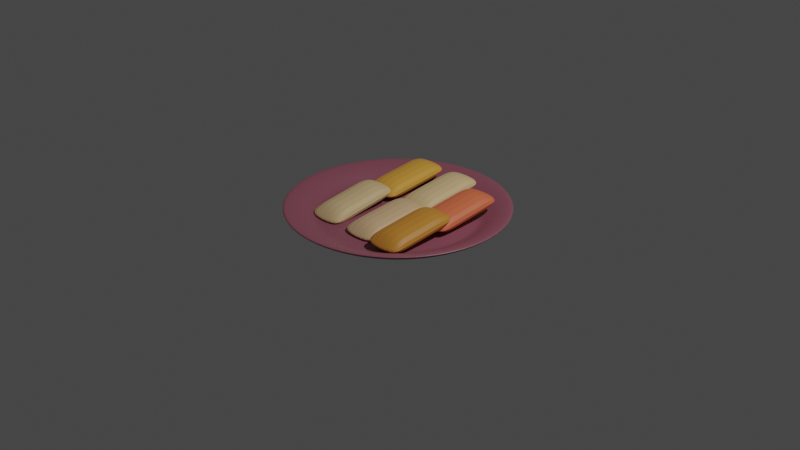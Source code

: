 # Source: baglend_.blend  (saved by Blender 2.92.15; exported with 4.5.12 LTS)
import bpy
from mathutils import Matrix  # noqa: F401  (used for matrix-valued properties, if any)

bpy.ops.wm.read_factory_settings(use_empty=True)
scene = bpy.context.scene
scene.name = 'Scene'

# ---- collections
col_collection = bpy.data.collections.new('Collection'); scene.collection.children.link(col_collection)

# ---- materials (node trees are filled in below, after node groups)
mat_material_002 = bpy.data.materials.new('Material.002')
mat_material_002.use_transparent_shadow = False
mat_material_009 = bpy.data.materials.new('Material.009')
mat_material_009.use_transparent_shadow = False
mat_material_004 = bpy.data.materials.new('Material.004')
mat_material_004.use_transparent_shadow = False
mat_material_008 = bpy.data.materials.new('Material.008')
mat_material_008.use_transparent_shadow = False
mat_material_005 = bpy.data.materials.new('Material.005')
mat_material_005.use_transparent_shadow = False
mat_material_006 = bpy.data.materials.new('Material.006')
mat_material_006.use_transparent_shadow = False
mat_material_007 = bpy.data.materials.new('Material.007')
mat_material_007.use_transparent_shadow = False

# ---- material node trees
mat_material_002.use_nodes = True; mat_material_002.node_tree.nodes.clear()
_N = mat_material_002.node_tree.nodes; _L = mat_material_002.node_tree.links
n0 = _N.new('ShaderNodeOutputMaterial'); n0.name = 'Material Output'; n0.location = (300, 300)
n1 = _N.new('ShaderNodeBsdfPrincipled'); n1.name = 'Principled BSDF'; n1.location = (10, 300)
n1.distribution = 'GGX'
n1.subsurface_method = 'BURLEY'
n1.inputs[0].default_value = (0.2847, 0.08581, 0.1229, 1.0)
n1.inputs[3].default_value = 1.45
n1.inputs[27].default_value = (0.0, 0.0, 0.0, 1.0)
n1.inputs[28].default_value = 1.0
_L.new(n1.outputs[0], n0.inputs[0])
n0.is_active_output = True
mat_material_009.use_nodes = True; mat_material_009.node_tree.nodes.clear()
_N = mat_material_009.node_tree.nodes; _L = mat_material_009.node_tree.links
n0 = _N.new('ShaderNodeBsdfPrincipled'); n0.name = 'Principled BSDF'; n0.location = (10, 300)
n0.distribution = 'GGX'
n0.subsurface_method = 'BURLEY'
n0.inputs[0].default_value = (0.8, 0.167, 0.07016, 1.0)
n0.inputs[3].default_value = 1.45
n0.inputs[27].default_value = (0.0, 0.0, 0.0, 1.0)
n0.inputs[28].default_value = 1.0
n1 = _N.new('ShaderNodeOutputMaterial'); n1.name = 'Material Output'; n1.location = (300, 300)
_L.new(n0.outputs[0], n1.inputs[0])
n1.is_active_output = True
mat_material_004.use_nodes = True; mat_material_004.node_tree.nodes.clear()
_N = mat_material_004.node_tree.nodes; _L = mat_material_004.node_tree.links
n0 = _N.new('ShaderNodeBsdfPrincipled'); n0.name = 'Principled BSDF'; n0.location = (10, 300)
n0.distribution = 'GGX'
n0.subsurface_method = 'BURLEY'
n0.inputs[0].default_value = (0.7605, 0.5395, 0.2705, 1.0)
n0.inputs[3].default_value = 1.45
n0.inputs[27].default_value = (0.0, 0.0, 0.0, 1.0)
n0.inputs[28].default_value = 1.0
n1 = _N.new('ShaderNodeOutputMaterial'); n1.name = 'Material Output'; n1.location = (300, 300)
_L.new(n0.outputs[0], n1.inputs[0])
n1.is_active_output = True
mat_material_008.use_nodes = True; mat_material_008.node_tree.nodes.clear()
_N = mat_material_008.node_tree.nodes; _L = mat_material_008.node_tree.links
n0 = _N.new('ShaderNodeBsdfPrincipled'); n0.name = 'Principled BSDF'; n0.location = (10, 300)
n0.distribution = 'GGX'
n0.subsurface_method = 'BURLEY'
n0.inputs[0].default_value = (0.8, 0.3857, 0.05439, 1.0)
n0.inputs[3].default_value = 1.45
n0.inputs[27].default_value = (0.0, 0.0, 0.0, 1.0)
n0.inputs[28].default_value = 1.0
n1 = _N.new('ShaderNodeOutputMaterial'); n1.name = 'Material Output'; n1.location = (300, 300)
_L.new(n0.outputs[0], n1.inputs[0])
n1.is_active_output = True
mat_material_005.use_nodes = True; mat_material_005.node_tree.nodes.clear()
_N = mat_material_005.node_tree.nodes; _L = mat_material_005.node_tree.links
n0 = _N.new('ShaderNodeBsdfPrincipled'); n0.name = 'Principled BSDF'; n0.location = (10, 300)
n0.distribution = 'GGX'
n0.subsurface_method = 'BURLEY'
n0.inputs[0].default_value = (0.7605, 0.5395, 0.2705, 1.0)
n0.inputs[3].default_value = 1.45
n0.inputs[27].default_value = (0.0, 0.0, 0.0, 1.0)
n0.inputs[28].default_value = 1.0
n1 = _N.new('ShaderNodeOutputMaterial'); n1.name = 'Material Output'; n1.location = (300, 300)
_L.new(n0.outputs[0], n1.inputs[0])
n1.is_active_output = True
mat_material_006.use_nodes = True; mat_material_006.node_tree.nodes.clear()
_N = mat_material_006.node_tree.nodes; _L = mat_material_006.node_tree.links
n0 = _N.new('ShaderNodeBsdfPrincipled'); n0.name = 'Principled BSDF'; n0.location = (10, 300)
n0.distribution = 'GGX'
n0.subsurface_method = 'BURLEY'
n0.inputs[0].default_value = (0.7157, 0.4678, 0.2542, 1.0)
n0.inputs[3].default_value = 1.45
n0.inputs[27].default_value = (0.0, 0.0, 0.0, 1.0)
n0.inputs[28].default_value = 1.0
n1 = _N.new('ShaderNodeOutputMaterial'); n1.name = 'Material Output'; n1.location = (300, 300)
_L.new(n0.outputs[0], n1.inputs[0])
n1.is_active_output = True
mat_material_007.use_nodes = True; mat_material_007.node_tree.nodes.clear()
_N = mat_material_007.node_tree.nodes; _L = mat_material_007.node_tree.links
n0 = _N.new('ShaderNodeBsdfPrincipled'); n0.name = 'Principled BSDF'; n0.location = (10, 300)
n0.distribution = 'GGX'
n0.subsurface_method = 'BURLEY'
n0.inputs[0].default_value = (0.6038, 0.2462, 0.0331, 1.0)
n0.inputs[3].default_value = 1.45
n0.inputs[27].default_value = (0.0, 0.0, 0.0, 1.0)
n0.inputs[28].default_value = 1.0
n1 = _N.new('ShaderNodeOutputMaterial'); n1.name = 'Material Output'; n1.location = (300, 300)
_L.new(n0.outputs[0], n1.inputs[0])
n1.is_active_output = True

# ---- world
world_world = bpy.data.worlds.new('World'); scene.world = world_world
world_world.use_nodes = True; world_world.node_tree.nodes.clear()
_N = world_world.node_tree.nodes; _L = world_world.node_tree.links
n0 = _N.new('ShaderNodeOutputWorld'); n0.name = 'World Output'; n0.location = (300, 300)
n1 = _N.new('ShaderNodeBackground'); n1.name = 'Background'; n1.location = (10, 300)
n1.inputs[0].default_value = (0.05088, 0.05088, 0.05088, 1.0)
_L.new(n1.outputs[0], n0.inputs[0])
n0.is_active_output = True
world_world.color = (0.05088, 0.05088, 0.05088)
world_world.use_sun_shadow = False
world_world.sun_shadow_jitter_overblur = 0.0

# ---- cameras
cam_camera = bpy.data.cameras.new('Camera')
cam_camera.clip_end = 100.0
cam_camera.ortho_scale = 7.314

# ---- lights
light_light = bpy.data.lights.new('Light', 'POINT')
light_light.transmission_factor = 0.0
light_light.energy = 1000.0
light_light.shadow_soft_size = 0.1
light_light.shadow_maximum_resolution = 0.006
light_light.use_absolute_resolution = True

# ---- meshes
me_cylinder = bpy.data.meshes.new('Cylinder')
me_cylinder.from_pydata([(-1.327e-08, 0.8459, -1.0), (0.0, 1.0, 1.0), (0.2893, 0.7949, -1.0), (0.342, 0.9397, 1.0), (0.5437, 0.648, -1.0), (0.6428, 0.766, 1.0), (0.7326, 0.4229, -1.0), (0.866, 0.5, 1.0), (0.833, 0.1469, -1.0), (0.9848, 0.1736, 1.0), (0.833, -0.1469, -1.0), (0.9848, -0.1736, 1.0), (0.7326, -0.4229, -1.0), (0.866, -0.5, 1.0), (0.5437, -0.648, -1.0), (0.6428, -0.766, 1.0), (0.2893, -0.7949, -1.0), (0.342, -0.9397, 1.0), (1.145e-07, -0.8459, -1.0), (1.51e-07, -1.0, 1.0), (-0.2893, -0.7949, -1.0), (-0.342, -0.9397, 1.0), (-0.5437, -0.648, -1.0), (-0.6428, -0.766, 1.0), (-0.7326, -0.4229, -1.0), (-0.866, -0.5, 1.0), (-0.833, -0.1469, -1.0), (-0.9848, -0.1736, 1.0), (-0.833, 0.1469, -1.0), (-0.9848, 0.1736, 1.0), (-0.7326, 0.4229, -1.0), (-0.866, 0.5, 1.0), (-0.5437, 0.648, -1.0), (-0.6428, 0.766, 1.0), (-0.2893, 0.7949, -1.0), (-0.342, 0.9397, 1.0), (0.342, 0.9397, 2.774), (-1.397e-10, 1.0, 2.774), (0.6428, 0.766, 2.774), (0.866, 0.5, 2.774), (0.9848, 0.1736, 2.774), (0.9848, -0.1736, 2.774), (0.866, -0.5, 2.774), (0.6428, -0.766, 2.774), (0.342, -0.9397, 2.774), (1.509e-07, -1.0, 2.774), (-0.342, -0.9397, 2.774), (-0.6428, -0.766, 2.774), (-0.866, -0.5, 2.774), (-0.9848, -0.1736, 2.774), (-0.9848, 0.1736, 2.774), (-0.866, 0.5, 2.774), (-0.6428, 0.766, 2.774), (-0.342, 0.9397, 2.774), (0.2936, 0.8067, 0.6439), (-1.23e-08, 0.8585, 0.6439), (0.5518, 0.6577, 0.6439), (0.7435, 0.4293, 0.6439), (0.8455, 0.1491, 0.6439), (0.8455, -0.1491, 0.6439), (0.7435, -0.4293, 0.6439), (0.5518, -0.6577, 0.6439), (0.2936, -0.8067, 0.6439), (1.173e-07, -0.8585, 0.6439), (-0.2936, -0.8067, 0.6439), (-0.5518, -0.6577, 0.6439), (-0.7435, -0.4293, 0.6439), (-0.8455, -0.1491, 0.6439), (-0.8455, 0.1491, 0.6439), (-0.7435, 0.4293, 0.6439), (-0.5518, 0.6577, 0.6439), (-0.2936, 0.8067, 0.6439), (0.4052, 1.113, 3.362), (1.613e-08, 1.185, 3.362), (0.7615, 0.9076, 3.362), (1.026, 0.5924, 3.362), (1.167, 0.2057, 3.362), (1.167, -0.2057, 3.362), (1.026, -0.5924, 3.362), (0.7615, -0.9076, 3.362), (0.4052, -1.113, 3.362), (1.95e-07, -1.185, 3.362), (-0.4052, -1.113, 3.362), (-0.7615, -0.9076, 3.362), (-1.026, -0.5924, 3.362), (-1.167, -0.2057, 3.362), (-1.167, 0.2057, 3.362), (-1.026, 0.5924, 3.362), (-0.7616, 0.9076, 3.362), (-0.4052, 1.113, 3.362), (0.4052, 1.113, 4.296), (1.597e-08, 1.185, 4.296), (0.7615, 0.9076, 4.296), (1.026, 0.5924, 4.296), (1.167, 0.2057, 4.296), (1.167, -0.2057, 4.296), (1.026, -0.5924, 4.296), (0.7615, -0.9076, 4.296), (0.4052, -1.113, 4.296), (1.949e-07, -1.185, 4.296), (-0.4052, -1.113, 4.296), (-0.7615, -0.9076, 4.296), (-1.026, -0.5924, 4.296), (-1.167, -0.2057, 4.296), (-1.167, 0.2057, 4.296), (-1.026, 0.5924, 4.296), (-0.7616, 0.9076, 4.296), (-0.4052, 1.113, 4.296), (-2.005e-08, 0.7073, -1.0), (0.2419, 0.6646, -1.0), (0.4546, 0.5418, -1.0), (0.6125, 0.3536, -1.0), (0.6965, 0.1228, -1.0), (0.6965, -0.1228, -1.0), (0.6125, -0.3536, -1.0), (0.4546, -0.5418, -1.0), (0.2419, -0.6646, -1.0), (8.675e-08, -0.7073, -1.0), (-0.2419, -0.6646, -1.0), (-0.4546, -0.5418, -1.0), (-0.6125, -0.3536, -1.0), (-0.6965, -0.1228, -1.0), (-0.6965, 0.1228, -1.0), (-0.6125, 0.3536, -1.0), (-0.4546, 0.5418, -1.0), (-0.2419, 0.6646, -1.0), (0.2649, 0.7278, 0.6439), (-1.855e-08, 0.7745, 0.6439), (0.4979, 0.5933, 0.6439), (0.6708, 0.3873, 0.6439), (0.7628, 0.1345, 0.6439), (0.7628, -0.1345, 0.6439), (0.6708, -0.3873, 0.6439), (0.4979, -0.5933, 0.6439), (0.2649, -0.7278, 0.6439), (9.841e-08, -0.7745, 0.6439), (-0.2649, -0.7278, 0.6439), (-0.4979, -0.5933, 0.6439), (-0.6708, -0.3873, 0.6439), (-0.7628, -0.1345, 0.6439), (-0.7628, 0.1345, 0.6439), (-0.6708, 0.3873, 0.6439), (-0.4979, 0.5933, 0.6439), (-0.2649, 0.7278, 0.6439)], [], [(0, 1, 3, 2), (2, 3, 5, 4), (4, 5, 7, 6), (6, 7, 9, 8), (8, 9, 11, 10), (10, 11, 13, 12), (12, 13, 15, 14), (14, 15, 17, 16), (16, 17, 19, 18), (18, 19, 21, 20), (20, 21, 23, 22), (22, 23, 25, 24), (24, 25, 27, 26), (26, 27, 29, 28), (28, 29, 31, 30), (30, 31, 33, 32), (11, 9, 76, 77), (32, 33, 35, 34), (34, 35, 1, 0), (4, 6, 111, 110), (42, 41, 59, 60), (37, 36, 90, 91), (49, 50, 104, 103), (1, 35, 89, 73), (19, 17, 80, 81), (48, 49, 103, 102), (47, 48, 102, 101), (27, 25, 84, 85), (9, 7, 75, 76), (46, 47, 101, 100), (35, 33, 88, 89), (17, 15, 79, 80), (45, 46, 100, 99), (44, 45, 99, 98), (25, 23, 83, 84), (7, 5, 74, 75), (43, 44, 98, 97), (33, 31, 87, 88), (61, 60, 132, 133), (50, 49, 67, 68), (43, 42, 60, 61), (51, 50, 68, 69), (44, 43, 61, 62), (36, 37, 55, 54), (52, 51, 69, 70), (45, 44, 62, 63), (38, 36, 54, 56), (53, 52, 70, 71), (46, 45, 63, 64), (39, 38, 56, 57), (37, 53, 71, 55), (47, 46, 64, 65), (40, 39, 57, 58), (48, 47, 65, 66), (41, 40, 58, 59), (49, 48, 66, 67), (87, 86, 104, 105), (75, 74, 92, 93), (80, 79, 97, 98), (72, 73, 91, 90), (85, 84, 102, 103), (73, 89, 107, 91), (78, 77, 95, 96), (83, 82, 100, 101), (88, 87, 105, 106), (76, 75, 93, 94), (81, 80, 98, 99), (86, 85, 103, 104), (74, 72, 90, 92), (79, 78, 96, 97), (84, 83, 101, 102), (89, 88, 106, 107), (77, 76, 94, 95), (82, 81, 99, 100), (29, 27, 85, 86), (50, 51, 105, 104), (3, 1, 73, 72), (36, 38, 92, 90), (51, 52, 106, 105), (21, 19, 81, 82), (38, 39, 93, 92), (52, 53, 107, 106), (39, 40, 94, 93), (13, 11, 77, 78), (31, 29, 86, 87), (53, 37, 91, 107), (40, 41, 95, 94), (5, 3, 72, 74), (23, 21, 82, 83), (41, 42, 96, 95), (42, 43, 97, 96), (15, 13, 78, 79), (108, 109, 110, 111, 112, 113, 114, 115, 116, 117, 118, 119, 120, 121, 122, 123, 124, 125), (14, 16, 116, 115), (0, 2, 109, 108), (24, 26, 121, 120), (34, 0, 108, 125), (10, 12, 114, 113), (20, 22, 119, 118), (30, 32, 124, 123), (6, 8, 112, 111), (16, 18, 117, 116), (26, 28, 122, 121), (2, 4, 110, 109), (12, 14, 115, 114), (22, 24, 120, 119), (32, 34, 125, 124), (8, 10, 113, 112), (18, 20, 118, 117), (28, 30, 123, 122), (126, 127, 143, 142, 141, 140, 139, 138, 137, 136, 135, 134, 133, 132, 131, 130, 129, 128), (69, 68, 140, 141), (62, 61, 133, 134), (54, 55, 127, 126), (70, 69, 141, 142), (63, 62, 134, 135), (56, 54, 126, 128), (71, 70, 142, 143), (64, 63, 135, 136), (57, 56, 128, 129), (55, 71, 143, 127), (65, 64, 136, 137), (58, 57, 129, 130), (66, 65, 137, 138), (59, 58, 130, 131), (67, 66, 138, 139), (60, 59, 131, 132), (68, 67, 139, 140)])
_uv = me_cylinder.uv_layers.new(name='UVMap')
_uv.uv.foreach_set('vector', [1.0, 0.5, 1.0, 1.0, 0.9444, 1.0, 0.9444, 0.5, 0.9444, 0.5, 0.9444, 1.0, 0.8889, 1.0, 0.8889, 0.5, 0.8889, 0.5, 0.8889, 1.0, 0.8333, 1.0, 0.8333, 0.5, 0.8333, 0.5, 0.8333, 1.0, 0.7778, 1.0, 0.7778, 0.5, 0.7778, 0.5, 0.7778, 1.0, 0.7222, 1.0, 0.7222, 0.5, 0.7222, 0.5, 0.7222, 1.0, 0.6667, 1.0, 0.6667, 0.5, 0.6667, 0.5, 0.6667, 1.0, 0.6111, 1.0, 0.6111, 0.5, 0.6111, 0.5, 0.6111, 1.0, 0.5556, 1.0, 0.5556, 0.5, 0.5556, 0.5, 0.5556, 1.0, 0.5, 1.0, 0.5, 0.5, 0.5, 0.5, 0.5, 1.0, 0.4444, 1.0, 0.4444, 0.5, 0.4444, 0.5, 0.4444, 1.0, 0.3889, 1.0, 0.3889, 0.5, 0.3889, 0.5, 0.3889, 1.0, 0.3333, 1.0, 0.3333, 0.5, 0.3333, 0.5, 0.3333, 1.0, 0.2778, 1.0, 0.2778, 0.5, 0.2778, 0.5, 0.2778, 1.0, 0.2222, 1.0, 0.2222, 0.5, 0.2222, 0.5, 0.2222, 1.0, 0.1667, 1.0, 0.1667, 0.5, 0.1667, 0.5, 0.1667, 1.0, 0.1111, 1.0, 0.1111, 0.5, 0.7222, 1.0, 0.7778, 1.0, 0.7778, 1.0, 0.7222, 1.0, 0.1111, 0.5, 0.1111, 1.0, 0.05556, 1.0, 0.05556, 0.5, 0.05556, 0.5, 0.05556, 1.0, -1.863e-07, 1.0, -1.863e-07, 0.5, 0.8889, 0.5, 0.8333, 0.5, 0.8333, 0.5, 0.8889, 0.5, 0.6667, 1.0, 0.7222, 1.0, 0.7222, 1.0, 0.6667, 1.0, 1.0, 1.0, 0.9444, 1.0, 0.9444, 1.0, 1.0, 1.0, 0.2778, 1.0, 0.2222, 1.0, 0.2222, 1.0, 0.2778, 1.0, -1.863e-07, 1.0, 0.05556, 1.0, 0.05556, 1.0, -1.863e-07, 1.0, 0.5, 1.0, 0.5556, 1.0, 0.5556, 1.0, 0.5, 1.0, 0.3333, 1.0, 0.2778, 1.0, 0.2778, 1.0, 0.3333, 1.0, 0.3889, 1.0, 0.3333, 1.0, 0.3333, 1.0, 0.3889, 1.0, 0.2778, 1.0, 0.3333, 1.0, 0.3333, 1.0, 0.2778, 1.0, 0.7778, 1.0, 0.8333, 1.0, 0.8333, 1.0, 0.7778, 1.0, 0.4444, 1.0, 0.3889, 1.0, 0.3889, 1.0, 0.4444, 1.0, 0.05556, 1.0, 0.1111, 1.0, 0.1111, 1.0, 0.05556, 1.0, 0.5556, 1.0, 0.6111, 1.0, 0.6111, 1.0, 0.5556, 1.0, 0.5, 1.0, 0.4444, 1.0, 0.4444, 1.0, 0.5, 1.0, 0.5556, 1.0, 0.5, 1.0, 0.5, 1.0, 0.5556, 1.0, 0.3333, 1.0, 0.3889, 1.0, 0.3889, 1.0, 0.3333, 1.0, 0.8333, 1.0, 0.8889, 1.0, 0.8889, 1.0, 0.8333, 1.0, 0.6111, 1.0, 0.5556, 1.0, 0.5556, 1.0, 0.6111, 1.0, 0.1111, 1.0, 0.1667, 1.0, 0.1667, 1.0, 0.1111, 1.0, 0.6111, 1.0, 0.6667, 1.0, 0.6667, 1.0, 0.6111, 1.0, 0.2222, 1.0, 0.2778, 1.0, 0.2778, 1.0, 0.2222, 1.0, 0.6111, 1.0, 0.6667, 1.0, 0.6667, 1.0, 0.6111, 1.0, 0.1667, 1.0, 0.2222, 1.0, 0.2222, 1.0, 0.1667, 1.0, 0.5556, 1.0, 0.6111, 1.0, 0.6111, 1.0, 0.5556, 1.0, 0.9444, 1.0, 1.0, 1.0, 1.0, 1.0, 0.9444, 1.0, 0.1111, 1.0, 0.1667, 1.0, 0.1667, 1.0, 0.1111, 1.0, 0.5, 1.0, 0.5556, 1.0, 0.5556, 1.0, 0.5, 1.0, 0.8889, 1.0, 0.9444, 1.0, 0.9444, 1.0, 0.8889, 1.0, 0.05556, 1.0, 0.1111, 1.0, 0.1111, 1.0, 0.05556, 1.0, 0.4444, 1.0, 0.5, 1.0, 0.5, 1.0, 0.4444, 1.0, 0.8333, 1.0, 0.8889, 1.0, 0.8889, 1.0, 0.8333, 1.0, -1.863e-07, 1.0, 0.05556, 1.0, 0.05556, 1.0, -1.863e-07, 1.0, 0.3889, 1.0, 0.4444, 1.0, 0.4444, 1.0, 0.3889, 1.0, 0.7778, 1.0, 0.8333, 1.0, 0.8333, 1.0, 0.7778, 1.0, 0.3333, 1.0, 0.3889, 1.0, 0.3889, 1.0, 0.3333, 1.0, 0.7222, 1.0, 0.7778, 1.0, 0.7778, 1.0, 0.7222, 1.0, 0.2778, 1.0, 0.3333, 1.0, 0.3333, 1.0, 0.2778, 1.0, 0.1667, 1.0, 0.2222, 1.0, 0.2222, 1.0, 0.1667, 1.0, 0.8333, 1.0, 0.8889, 1.0, 0.8889, 1.0, 0.8333, 1.0, 0.5556, 1.0, 0.6111, 1.0, 0.6111, 1.0, 0.5556, 1.0, 0.9444, 1.0, 1.0, 1.0, 1.0, 1.0, 0.9444, 1.0, 0.2778, 1.0, 0.3333, 1.0, 0.3333, 1.0, 0.2778, 1.0, -1.863e-07, 1.0, 0.05556, 1.0, 0.05556, 1.0, -1.863e-07, 1.0, 0.6667, 1.0, 0.7222, 1.0, 0.7222, 1.0, 0.6667, 1.0, 0.3889, 1.0, 0.4444, 1.0, 0.4444, 1.0, 0.3889, 1.0, 0.1111, 1.0, 0.1667, 1.0, 0.1667, 1.0, 0.1111, 1.0, 0.7778, 1.0, 0.8333, 1.0, 0.8333, 1.0, 0.7778, 1.0, 0.5, 1.0, 0.5556, 1.0, 0.5556, 1.0, 0.5, 1.0, 0.2222, 1.0, 0.2778, 1.0, 0.2778, 1.0, 0.2222, 1.0, 0.8889, 1.0, 0.9444, 1.0, 0.9444, 1.0, 0.8889, 1.0, 0.6111, 1.0, 0.6667, 1.0, 0.6667, 1.0, 0.6111, 1.0, 0.3333, 1.0, 0.3889, 1.0, 0.3889, 1.0, 0.3333, 1.0, 0.05556, 1.0, 0.1111, 1.0, 0.1111, 1.0, 0.05556, 1.0, 0.7222, 1.0, 0.7778, 1.0, 0.7778, 1.0, 0.7222, 1.0, 0.4444, 1.0, 0.5, 1.0, 0.5, 1.0, 0.4444, 1.0, 0.2222, 1.0, 0.2778, 1.0, 0.2778, 1.0, 0.2222, 1.0, 0.2222, 1.0, 0.1667, 1.0, 0.1667, 1.0, 0.2222, 1.0, 0.9444, 1.0, 1.0, 1.0, 1.0, 1.0, 0.9444, 1.0, 0.9444, 1.0, 0.8889, 1.0, 0.8889, 1.0, 0.9444, 1.0, 0.1667, 1.0, 0.1111, 1.0, 0.1111, 1.0, 0.1667, 1.0, 0.4444, 1.0, 0.5, 1.0, 0.5, 1.0, 0.4444, 1.0, 0.8889, 1.0, 0.8333, 1.0, 0.8333, 1.0, 0.8889, 1.0, 0.1111, 1.0, 0.05556, 1.0, 0.05556, 1.0, 0.1111, 1.0, 0.8333, 1.0, 0.7778, 1.0, 0.7778, 1.0, 0.8333, 1.0, 0.6667, 1.0, 0.7222, 1.0, 0.7222, 1.0, 0.6667, 1.0, 0.1667, 1.0, 0.2222, 1.0, 0.2222, 1.0, 0.1667, 1.0, 0.05556, 1.0, -1.863e-07, 1.0, -1.863e-07, 1.0, 0.05556, 1.0, 0.7778, 1.0, 0.7222, 1.0, 0.7222, 1.0, 0.7778, 1.0, 0.8889, 1.0, 0.9444, 1.0, 0.9444, 1.0, 0.8889, 1.0, 0.3889, 1.0, 0.4444, 1.0, 0.4444, 1.0, 0.3889, 1.0, 0.7222, 1.0, 0.6667, 1.0, 0.6667, 1.0, 0.7222, 1.0, 0.6667, 1.0, 0.6111, 1.0, 0.6111, 1.0, 0.6667, 1.0, 0.6111, 1.0, 0.6667, 1.0, 0.6667, 1.0, 0.6111, 1.0, 0.75, 0.49, 0.8321, 0.4755, 0.9043, 0.4339, 0.9578, 0.37, 0.9864, 0.2917, 0.9864, 0.2083, 0.9578, 0.13, 0.9043, 0.06615, 0.8321, 0.02447, 0.75, 0.01, 0.6679, 0.02447, 0.5957, 0.06615, 0.5422, 0.13, 0.5136, 0.2083, 0.5136, 0.2917, 0.5422, 0.37, 0.5957, 0.4339, 0.6679, 0.4755, 0.6111, 0.5, 0.5556, 0.5, 0.5556, 0.5, 0.6111, 0.5, 1.0, 0.5, 0.9444, 0.5, 0.9444, 0.5, 1.0, 0.5, 0.3333, 0.5, 0.2778, 0.5, 0.2778, 0.5, 0.3333, 0.5, 0.05556, 0.5, -1.863e-07, 0.5, -1.863e-07, 0.5, 0.05556, 0.5, 0.7222, 0.5, 0.6667, 0.5, 0.6667, 0.5, 0.7222, 0.5, 0.4444, 0.5, 0.3889, 0.5, 0.3889, 0.5, 0.4444, 0.5, 0.1667, 0.5, 0.1111, 0.5, 0.1111, 0.5, 0.1667, 0.5, 0.8333, 0.5, 0.7778, 0.5, 0.7778, 0.5, 0.8333, 0.5, 0.5556, 0.5, 0.5, 0.5, 0.5, 0.5, 0.5556, 0.5, 0.2778, 0.5, 0.2222, 0.5, 0.2222, 0.5, 0.2778, 0.5, 0.9444, 0.5, 0.8889, 0.5, 0.8889, 0.5, 0.9444, 0.5, 0.6667, 0.5, 0.6111, 0.5, 0.6111, 0.5, 0.6667, 0.5, 0.3889, 0.5, 0.3333, 0.5, 0.3333, 0.5, 0.3889, 0.5, 0.1111, 0.5, 0.05556, 0.5, 0.05556, 0.5, 0.1111, 0.5, 0.7778, 0.5, 0.7222, 0.5, 0.7222, 0.5, 0.7778, 0.5, 0.5, 0.5, 0.4444, 0.5, 0.4444, 0.5, 0.5, 0.5, 0.2222, 0.5, 0.1667, 0.5, 0.1667, 0.5, 0.2222, 0.5, 0.3321, 0.4755, 0.25, 0.49, 0.1679, 0.4755, 0.09573, 0.4339, 0.04215, 0.37, 0.01365, 0.2917, 0.01365, 0.2083, 0.04215, 0.13, 0.09573, 0.06615, 0.1679, 0.02447, 0.25, 0.01, 0.3321, 0.02447, 0.4043, 0.06615, 0.4578, 0.13, 0.4864, 0.2083, 0.4864, 0.2917, 0.4578, 0.37, 0.4043, 0.4339, 0.1667, 1.0, 0.2222, 1.0, 0.2222, 1.0, 0.1667, 1.0, 0.5556, 1.0, 0.6111, 1.0, 0.6111, 1.0, 0.5556, 1.0, 0.9444, 1.0, 1.0, 1.0, 1.0, 1.0, 0.9444, 1.0, 0.1111, 1.0, 0.1667, 1.0, 0.1667, 1.0, 0.1111, 1.0, 0.5, 1.0, 0.5556, 1.0, 0.5556, 1.0, 0.5, 1.0, 0.8889, 1.0, 0.9444, 1.0, 0.9444, 1.0, 0.8889, 1.0, 0.05556, 1.0, 0.1111, 1.0, 0.1111, 1.0, 0.05556, 1.0, 0.4444, 1.0, 0.5, 1.0, 0.5, 1.0, 0.4444, 1.0, 0.8333, 1.0, 0.8889, 1.0, 0.8889, 1.0, 0.8333, 1.0, -1.863e-07, 1.0, 0.05556, 1.0, 0.05556, 1.0, -1.863e-07, 1.0, 0.3889, 1.0, 0.4444, 1.0, 0.4444, 1.0, 0.3889, 1.0, 0.7778, 1.0, 0.8333, 1.0, 0.8333, 1.0, 0.7778, 1.0, 0.3333, 1.0, 0.3889, 1.0, 0.3889, 1.0, 0.3333, 1.0, 0.7222, 1.0, 0.7778, 1.0, 0.7778, 1.0, 0.7222, 1.0, 0.2778, 1.0, 0.3333, 1.0, 0.3333, 1.0, 0.2778, 1.0, 0.6667, 1.0, 0.7222, 1.0, 0.7222, 1.0, 0.6667, 1.0, 0.2222, 1.0, 0.2778, 1.0, 0.2778, 1.0, 0.2222, 1.0])
me_cylinder.materials.append(mat_material_002)
me_cylinder.use_remesh_fix_poles = True
me_cylinder.use_remesh_preserve_attributes = False
me_cylinder.use_mirror_vertex_groups = False
me_cylinder.update()
me_cube = bpy.data.meshes.new('Cube')
me_cube.from_pydata([(-1.0, -1.0, -0.03649), (-1.0, -1.0, 0.03649), (-1.0, 1.0, -0.1393), (-1.0, 1.0, 0.1393), (1.0, -1.0, -0.03649), (1.0, -1.0, 0.03649), (1.0, 1.0, -0.1393), (1.0, 1.0, 0.1393), (-1.0, 0.6719, -1.0), (-1.0, 0.3386, -1.0), (-1.0, 0.005279, -1.0), (-1.0, -0.3281, -1.0), (-1.0, -0.6614, -1.0), (-1.0, -0.6614, 1.0), (-1.0, -0.3281, 1.0), (-1.0, 0.005279, 1.0), (-1.0, 0.3386, 1.0), (-1.0, 0.6719, 1.0), (1.0, -0.6614, -1.0), (1.0, -0.3281, -1.0), (1.0, 0.005279, -1.0), (1.0, 0.3386, -1.0), (1.0, 0.6719, -1.0), (1.0, 0.6719, 1.0), (1.0, 0.3386, 1.0), (1.0, 0.005279, 1.0), (1.0, -0.3281, 1.0), (1.0, -0.6614, 1.0)], [], [(8, 17, 3, 2), (2, 3, 7, 6), (18, 27, 5, 4), (4, 5, 1, 0), (12, 18, 4, 0), (27, 13, 1, 5), (7, 3, 17, 23), (23, 17, 16, 24), (24, 16, 15, 25), (25, 15, 14, 26), (26, 14, 13, 27), (2, 6, 22, 8), (8, 22, 21, 9), (9, 21, 20, 10), (10, 20, 19, 11), (11, 19, 18, 12), (6, 7, 23, 22), (22, 23, 24, 21), (21, 24, 25, 20), (20, 25, 26, 19), (19, 26, 27, 18), (0, 1, 13, 12), (12, 13, 14, 11), (11, 14, 15, 10), (10, 15, 16, 9), (9, 16, 17, 8)])
_uv = me_cube.uv_layers.new(name='UVMap')
_uv.uv.foreach_set('vector', [0.375, 0.209, 0.625, 0.209, 0.625, 0.25, 0.375, 0.25, 0.375, 0.25, 0.625, 0.25, 0.625, 0.5, 0.375, 0.5, 0.375, 0.7077, 0.625, 0.7077, 0.625, 0.75, 0.375, 0.75, 0.375, 0.75, 0.625, 0.75, 0.625, 1.0, 0.375, 1.0, 0.125, 0.7077, 0.375, 0.7077, 0.375, 0.75, 0.125, 0.75, 0.625, 0.7077, 0.875, 0.7077, 0.875, 0.75, 0.625, 0.75, 0.625, 0.5, 0.875, 0.5, 0.875, 0.541, 0.625, 0.541, 0.625, 0.541, 0.875, 0.541, 0.875, 0.5827, 0.625, 0.5827, 0.625, 0.5827, 0.875, 0.5827, 0.875, 0.6243, 0.625, 0.6243, 0.625, 0.6243, 0.875, 0.6243, 0.875, 0.666, 0.625, 0.666, 0.625, 0.666, 0.875, 0.666, 0.875, 0.7077, 0.625, 0.7077, 0.125, 0.5, 0.375, 0.5, 0.375, 0.541, 0.125, 0.541, 0.125, 0.541, 0.375, 0.541, 0.375, 0.5827, 0.125, 0.5827, 0.125, 0.5827, 0.375, 0.5827, 0.375, 0.6243, 0.125, 0.6243, 0.125, 0.6243, 0.375, 0.6243, 0.375, 0.666, 0.125, 0.666, 0.125, 0.666, 0.375, 0.666, 0.375, 0.7077, 0.125, 0.7077, 0.375, 0.5, 0.625, 0.5, 0.625, 0.541, 0.375, 0.541, 0.375, 0.541, 0.625, 0.541, 0.625, 0.5827, 0.375, 0.5827, 0.375, 0.5827, 0.625, 0.5827, 0.625, 0.6243, 0.375, 0.6243, 0.375, 0.6243, 0.625, 0.6243, 0.625, 0.666, 0.375, 0.666, 0.375, 0.666, 0.625, 0.666, 0.625, 0.7077, 0.375, 0.7077, 0.375, 0.0, 0.625, 0.0, 0.625, 0.04233, 0.375, 0.04233, 0.375, 0.04233, 0.625, 0.04233, 0.625, 0.08399, 0.375, 0.08399, 0.375, 0.08399, 0.625, 0.08399, 0.625, 0.1257, 0.375, 0.1257, 0.375, 0.1257, 0.625, 0.1257, 0.625, 0.1673, 0.375, 0.1673, 0.375, 0.1673, 0.625, 0.1673, 0.625, 0.209, 0.375, 0.209])
me_cube.materials.append(mat_material_009)
me_cube.use_remesh_fix_poles = True
me_cube.use_remesh_preserve_attributes = False
me_cube.use_mirror_vertex_groups = False
me_cube.update()
me_cube_001 = bpy.data.meshes.new('Cube.001')
me_cube_001.from_pydata([(-1.0, -1.0, -0.03649), (-1.0, -1.0, 0.03649), (-1.0, 1.0, -0.1393), (-1.0, 1.0, 0.1393), (1.0, -1.0, -0.03649), (1.0, -1.0, 0.03649), (1.0, 1.0, -0.1393), (1.0, 1.0, 0.1393), (-1.0, 0.6719, -1.0), (-1.0, 0.3386, -1.0), (-1.0, 0.005279, -1.0), (-1.0, -0.3281, -1.0), (-1.0, -0.6614, -1.0), (-1.0, -0.6614, 1.0), (-1.0, -0.3281, 1.0), (-1.0, 0.005279, 1.0), (-1.0, 0.3386, 1.0), (-1.0, 0.6719, 1.0), (1.0, -0.6614, -1.0), (1.0, -0.3281, -1.0), (1.0, 0.005279, -1.0), (1.0, 0.3386, -1.0), (1.0, 0.6719, -1.0), (1.0, 0.6719, 1.0), (1.0, 0.3386, 1.0), (1.0, 0.005279, 1.0), (1.0, -0.3281, 1.0), (1.0, -0.6614, 1.0)], [], [(8, 17, 3, 2), (2, 3, 7, 6), (18, 27, 5, 4), (4, 5, 1, 0), (12, 18, 4, 0), (27, 13, 1, 5), (7, 3, 17, 23), (23, 17, 16, 24), (24, 16, 15, 25), (25, 15, 14, 26), (26, 14, 13, 27), (2, 6, 22, 8), (8, 22, 21, 9), (9, 21, 20, 10), (10, 20, 19, 11), (11, 19, 18, 12), (6, 7, 23, 22), (22, 23, 24, 21), (21, 24, 25, 20), (20, 25, 26, 19), (19, 26, 27, 18), (0, 1, 13, 12), (12, 13, 14, 11), (11, 14, 15, 10), (10, 15, 16, 9), (9, 16, 17, 8)])
_uv = me_cube_001.uv_layers.new(name='UVMap')
_uv.uv.foreach_set('vector', [0.375, 0.209, 0.625, 0.209, 0.625, 0.25, 0.375, 0.25, 0.375, 0.25, 0.625, 0.25, 0.625, 0.5, 0.375, 0.5, 0.375, 0.7077, 0.625, 0.7077, 0.625, 0.75, 0.375, 0.75, 0.375, 0.75, 0.625, 0.75, 0.625, 1.0, 0.375, 1.0, 0.125, 0.7077, 0.375, 0.7077, 0.375, 0.75, 0.125, 0.75, 0.625, 0.7077, 0.875, 0.7077, 0.875, 0.75, 0.625, 0.75, 0.625, 0.5, 0.875, 0.5, 0.875, 0.541, 0.625, 0.541, 0.625, 0.541, 0.875, 0.541, 0.875, 0.5827, 0.625, 0.5827, 0.625, 0.5827, 0.875, 0.5827, 0.875, 0.6243, 0.625, 0.6243, 0.625, 0.6243, 0.875, 0.6243, 0.875, 0.666, 0.625, 0.666, 0.625, 0.666, 0.875, 0.666, 0.875, 0.7077, 0.625, 0.7077, 0.125, 0.5, 0.375, 0.5, 0.375, 0.541, 0.125, 0.541, 0.125, 0.541, 0.375, 0.541, 0.375, 0.5827, 0.125, 0.5827, 0.125, 0.5827, 0.375, 0.5827, 0.375, 0.6243, 0.125, 0.6243, 0.125, 0.6243, 0.375, 0.6243, 0.375, 0.666, 0.125, 0.666, 0.125, 0.666, 0.375, 0.666, 0.375, 0.7077, 0.125, 0.7077, 0.375, 0.5, 0.625, 0.5, 0.625, 0.541, 0.375, 0.541, 0.375, 0.541, 0.625, 0.541, 0.625, 0.5827, 0.375, 0.5827, 0.375, 0.5827, 0.625, 0.5827, 0.625, 0.6243, 0.375, 0.6243, 0.375, 0.6243, 0.625, 0.6243, 0.625, 0.666, 0.375, 0.666, 0.375, 0.666, 0.625, 0.666, 0.625, 0.7077, 0.375, 0.7077, 0.375, 0.0, 0.625, 0.0, 0.625, 0.04233, 0.375, 0.04233, 0.375, 0.04233, 0.625, 0.04233, 0.625, 0.08399, 0.375, 0.08399, 0.375, 0.08399, 0.625, 0.08399, 0.625, 0.1257, 0.375, 0.1257, 0.375, 0.1257, 0.625, 0.1257, 0.625, 0.1673, 0.375, 0.1673, 0.375, 0.1673, 0.625, 0.1673, 0.625, 0.209, 0.375, 0.209])
me_cube_001.materials.append(mat_material_004)
me_cube_001.use_remesh_fix_poles = True
me_cube_001.use_remesh_preserve_attributes = False
me_cube_001.use_mirror_vertex_groups = False
me_cube_001.update()
me_cube_002 = bpy.data.meshes.new('Cube.002')
me_cube_002.from_pydata([(-1.0, -1.0, -0.03649), (-1.0, -1.0, 0.03649), (-1.0, 1.0, -0.1393), (-1.0, 1.0, 0.1393), (1.0, -1.0, -0.03649), (1.0, -1.0, 0.03649), (1.0, 1.0, -0.1393), (1.0, 1.0, 0.1393), (-1.0, 0.6719, -1.0), (-1.0, 0.3386, -1.0), (-1.0, 0.005279, -1.0), (-1.0, -0.3281, -1.0), (-1.0, -0.6614, -1.0), (-1.0, -0.6614, 1.0), (-1.0, -0.3281, 1.0), (-1.0, 0.005279, 1.0), (-1.0, 0.3386, 1.0), (-1.0, 0.6719, 1.0), (1.0, -0.6614, -1.0), (1.0, -0.3281, -1.0), (1.0, 0.005279, -1.0), (1.0, 0.3386, -1.0), (1.0, 0.6719, -1.0), (1.0, 0.6719, 1.0), (1.0, 0.3386, 1.0), (1.0, 0.005279, 1.0), (1.0, -0.3281, 1.0), (1.0, -0.6614, 1.0)], [], [(8, 17, 3, 2), (2, 3, 7, 6), (18, 27, 5, 4), (4, 5, 1, 0), (12, 18, 4, 0), (27, 13, 1, 5), (7, 3, 17, 23), (23, 17, 16, 24), (24, 16, 15, 25), (25, 15, 14, 26), (26, 14, 13, 27), (2, 6, 22, 8), (8, 22, 21, 9), (9, 21, 20, 10), (10, 20, 19, 11), (11, 19, 18, 12), (6, 7, 23, 22), (22, 23, 24, 21), (21, 24, 25, 20), (20, 25, 26, 19), (19, 26, 27, 18), (0, 1, 13, 12), (12, 13, 14, 11), (11, 14, 15, 10), (10, 15, 16, 9), (9, 16, 17, 8)])
_uv = me_cube_002.uv_layers.new(name='UVMap')
_uv.uv.foreach_set('vector', [0.375, 0.209, 0.625, 0.209, 0.625, 0.25, 0.375, 0.25, 0.375, 0.25, 0.625, 0.25, 0.625, 0.5, 0.375, 0.5, 0.375, 0.7077, 0.625, 0.7077, 0.625, 0.75, 0.375, 0.75, 0.375, 0.75, 0.625, 0.75, 0.625, 1.0, 0.375, 1.0, 0.125, 0.7077, 0.375, 0.7077, 0.375, 0.75, 0.125, 0.75, 0.625, 0.7077, 0.875, 0.7077, 0.875, 0.75, 0.625, 0.75, 0.625, 0.5, 0.875, 0.5, 0.875, 0.541, 0.625, 0.541, 0.625, 0.541, 0.875, 0.541, 0.875, 0.5827, 0.625, 0.5827, 0.625, 0.5827, 0.875, 0.5827, 0.875, 0.6243, 0.625, 0.6243, 0.625, 0.6243, 0.875, 0.6243, 0.875, 0.666, 0.625, 0.666, 0.625, 0.666, 0.875, 0.666, 0.875, 0.7077, 0.625, 0.7077, 0.125, 0.5, 0.375, 0.5, 0.375, 0.541, 0.125, 0.541, 0.125, 0.541, 0.375, 0.541, 0.375, 0.5827, 0.125, 0.5827, 0.125, 0.5827, 0.375, 0.5827, 0.375, 0.6243, 0.125, 0.6243, 0.125, 0.6243, 0.375, 0.6243, 0.375, 0.666, 0.125, 0.666, 0.125, 0.666, 0.375, 0.666, 0.375, 0.7077, 0.125, 0.7077, 0.375, 0.5, 0.625, 0.5, 0.625, 0.541, 0.375, 0.541, 0.375, 0.541, 0.625, 0.541, 0.625, 0.5827, 0.375, 0.5827, 0.375, 0.5827, 0.625, 0.5827, 0.625, 0.6243, 0.375, 0.6243, 0.375, 0.6243, 0.625, 0.6243, 0.625, 0.666, 0.375, 0.666, 0.375, 0.666, 0.625, 0.666, 0.625, 0.7077, 0.375, 0.7077, 0.375, 0.0, 0.625, 0.0, 0.625, 0.04233, 0.375, 0.04233, 0.375, 0.04233, 0.625, 0.04233, 0.625, 0.08399, 0.375, 0.08399, 0.375, 0.08399, 0.625, 0.08399, 0.625, 0.1257, 0.375, 0.1257, 0.375, 0.1257, 0.625, 0.1257, 0.625, 0.1673, 0.375, 0.1673, 0.375, 0.1673, 0.625, 0.1673, 0.625, 0.209, 0.375, 0.209])
me_cube_002.materials.append(mat_material_008)
me_cube_002.use_remesh_fix_poles = True
me_cube_002.use_remesh_preserve_attributes = False
me_cube_002.use_mirror_vertex_groups = False
me_cube_002.update()
me_cube_003 = bpy.data.meshes.new('Cube.003')
me_cube_003.from_pydata([(-1.0, -1.0, -0.03649), (-1.0, -1.0, 0.03649), (-1.0, 1.0, -0.1393), (-1.0, 1.0, 0.1393), (1.0, -1.0, -0.03649), (1.0, -1.0, 0.03649), (1.0, 1.0, -0.1393), (1.0, 1.0, 0.1393), (-1.0, 0.6719, -1.0), (-1.0, 0.3386, -1.0), (-1.0, 0.005279, -1.0), (-1.0, -0.3281, -1.0), (-1.0, -0.6614, -1.0), (-1.0, -0.6614, 1.0), (-1.0, -0.3281, 1.0), (-1.0, 0.005279, 1.0), (-1.0, 0.3386, 1.0), (-1.0, 0.6719, 1.0), (1.0, -0.6614, -1.0), (1.0, -0.3281, -1.0), (1.0, 0.005279, -1.0), (1.0, 0.3386, -1.0), (1.0, 0.6719, -1.0), (1.0, 0.6719, 1.0), (1.0, 0.3386, 1.0), (1.0, 0.005279, 1.0), (1.0, -0.3281, 1.0), (1.0, -0.6614, 1.0)], [], [(8, 17, 3, 2), (2, 3, 7, 6), (18, 27, 5, 4), (4, 5, 1, 0), (12, 18, 4, 0), (27, 13, 1, 5), (7, 3, 17, 23), (23, 17, 16, 24), (24, 16, 15, 25), (25, 15, 14, 26), (26, 14, 13, 27), (2, 6, 22, 8), (8, 22, 21, 9), (9, 21, 20, 10), (10, 20, 19, 11), (11, 19, 18, 12), (6, 7, 23, 22), (22, 23, 24, 21), (21, 24, 25, 20), (20, 25, 26, 19), (19, 26, 27, 18), (0, 1, 13, 12), (12, 13, 14, 11), (11, 14, 15, 10), (10, 15, 16, 9), (9, 16, 17, 8)])
_uv = me_cube_003.uv_layers.new(name='UVMap')
_uv.uv.foreach_set('vector', [0.375, 0.209, 0.625, 0.209, 0.625, 0.25, 0.375, 0.25, 0.375, 0.25, 0.625, 0.25, 0.625, 0.5, 0.375, 0.5, 0.375, 0.7077, 0.625, 0.7077, 0.625, 0.75, 0.375, 0.75, 0.375, 0.75, 0.625, 0.75, 0.625, 1.0, 0.375, 1.0, 0.125, 0.7077, 0.375, 0.7077, 0.375, 0.75, 0.125, 0.75, 0.625, 0.7077, 0.875, 0.7077, 0.875, 0.75, 0.625, 0.75, 0.625, 0.5, 0.875, 0.5, 0.875, 0.541, 0.625, 0.541, 0.625, 0.541, 0.875, 0.541, 0.875, 0.5827, 0.625, 0.5827, 0.625, 0.5827, 0.875, 0.5827, 0.875, 0.6243, 0.625, 0.6243, 0.625, 0.6243, 0.875, 0.6243, 0.875, 0.666, 0.625, 0.666, 0.625, 0.666, 0.875, 0.666, 0.875, 0.7077, 0.625, 0.7077, 0.125, 0.5, 0.375, 0.5, 0.375, 0.541, 0.125, 0.541, 0.125, 0.541, 0.375, 0.541, 0.375, 0.5827, 0.125, 0.5827, 0.125, 0.5827, 0.375, 0.5827, 0.375, 0.6243, 0.125, 0.6243, 0.125, 0.6243, 0.375, 0.6243, 0.375, 0.666, 0.125, 0.666, 0.125, 0.666, 0.375, 0.666, 0.375, 0.7077, 0.125, 0.7077, 0.375, 0.5, 0.625, 0.5, 0.625, 0.541, 0.375, 0.541, 0.375, 0.541, 0.625, 0.541, 0.625, 0.5827, 0.375, 0.5827, 0.375, 0.5827, 0.625, 0.5827, 0.625, 0.6243, 0.375, 0.6243, 0.375, 0.6243, 0.625, 0.6243, 0.625, 0.666, 0.375, 0.666, 0.375, 0.666, 0.625, 0.666, 0.625, 0.7077, 0.375, 0.7077, 0.375, 0.0, 0.625, 0.0, 0.625, 0.04233, 0.375, 0.04233, 0.375, 0.04233, 0.625, 0.04233, 0.625, 0.08399, 0.375, 0.08399, 0.375, 0.08399, 0.625, 0.08399, 0.625, 0.1257, 0.375, 0.1257, 0.375, 0.1257, 0.625, 0.1257, 0.625, 0.1673, 0.375, 0.1673, 0.375, 0.1673, 0.625, 0.1673, 0.625, 0.209, 0.375, 0.209])
me_cube_003.materials.append(mat_material_005)
me_cube_003.use_remesh_fix_poles = True
me_cube_003.use_remesh_preserve_attributes = False
me_cube_003.use_mirror_vertex_groups = False
me_cube_003.update()
me_cube_004 = bpy.data.meshes.new('Cube.004')
me_cube_004.from_pydata([(-1.0, -1.0, -0.03649), (-1.0, -1.0, 0.03649), (-1.0, 1.0, -0.1393), (-1.0, 1.0, 0.1393), (1.0, -1.0, -0.03649), (1.0, -1.0, 0.03649), (1.0, 1.0, -0.1393), (1.0, 1.0, 0.1393), (-1.0, 0.6719, -1.0), (-1.0, 0.3386, -1.0), (-1.0, 0.005279, -1.0), (-1.0, -0.3281, -1.0), (-1.0, -0.6614, -1.0), (-1.0, -0.6614, 1.0), (-1.0, -0.3281, 1.0), (-1.0, 0.005279, 1.0), (-1.0, 0.3386, 1.0), (-1.0, 0.6719, 1.0), (1.0, -0.6614, -1.0), (1.0, -0.3281, -1.0), (1.0, 0.005279, -1.0), (1.0, 0.3386, -1.0), (1.0, 0.6719, -1.0), (1.0, 0.6719, 1.0), (1.0, 0.3386, 1.0), (1.0, 0.005279, 1.0), (1.0, -0.3281, 1.0), (1.0, -0.6614, 1.0)], [], [(8, 17, 3, 2), (2, 3, 7, 6), (18, 27, 5, 4), (4, 5, 1, 0), (12, 18, 4, 0), (27, 13, 1, 5), (7, 3, 17, 23), (23, 17, 16, 24), (24, 16, 15, 25), (25, 15, 14, 26), (26, 14, 13, 27), (2, 6, 22, 8), (8, 22, 21, 9), (9, 21, 20, 10), (10, 20, 19, 11), (11, 19, 18, 12), (6, 7, 23, 22), (22, 23, 24, 21), (21, 24, 25, 20), (20, 25, 26, 19), (19, 26, 27, 18), (0, 1, 13, 12), (12, 13, 14, 11), (11, 14, 15, 10), (10, 15, 16, 9), (9, 16, 17, 8)])
_uv = me_cube_004.uv_layers.new(name='UVMap')
_uv.uv.foreach_set('vector', [0.375, 0.209, 0.625, 0.209, 0.625, 0.25, 0.375, 0.25, 0.375, 0.25, 0.625, 0.25, 0.625, 0.5, 0.375, 0.5, 0.375, 0.7077, 0.625, 0.7077, 0.625, 0.75, 0.375, 0.75, 0.375, 0.75, 0.625, 0.75, 0.625, 1.0, 0.375, 1.0, 0.125, 0.7077, 0.375, 0.7077, 0.375, 0.75, 0.125, 0.75, 0.625, 0.7077, 0.875, 0.7077, 0.875, 0.75, 0.625, 0.75, 0.625, 0.5, 0.875, 0.5, 0.875, 0.541, 0.625, 0.541, 0.625, 0.541, 0.875, 0.541, 0.875, 0.5827, 0.625, 0.5827, 0.625, 0.5827, 0.875, 0.5827, 0.875, 0.6243, 0.625, 0.6243, 0.625, 0.6243, 0.875, 0.6243, 0.875, 0.666, 0.625, 0.666, 0.625, 0.666, 0.875, 0.666, 0.875, 0.7077, 0.625, 0.7077, 0.125, 0.5, 0.375, 0.5, 0.375, 0.541, 0.125, 0.541, 0.125, 0.541, 0.375, 0.541, 0.375, 0.5827, 0.125, 0.5827, 0.125, 0.5827, 0.375, 0.5827, 0.375, 0.6243, 0.125, 0.6243, 0.125, 0.6243, 0.375, 0.6243, 0.375, 0.666, 0.125, 0.666, 0.125, 0.666, 0.375, 0.666, 0.375, 0.7077, 0.125, 0.7077, 0.375, 0.5, 0.625, 0.5, 0.625, 0.541, 0.375, 0.541, 0.375, 0.541, 0.625, 0.541, 0.625, 0.5827, 0.375, 0.5827, 0.375, 0.5827, 0.625, 0.5827, 0.625, 0.6243, 0.375, 0.6243, 0.375, 0.6243, 0.625, 0.6243, 0.625, 0.666, 0.375, 0.666, 0.375, 0.666, 0.625, 0.666, 0.625, 0.7077, 0.375, 0.7077, 0.375, 0.0, 0.625, 0.0, 0.625, 0.04233, 0.375, 0.04233, 0.375, 0.04233, 0.625, 0.04233, 0.625, 0.08399, 0.375, 0.08399, 0.375, 0.08399, 0.625, 0.08399, 0.625, 0.1257, 0.375, 0.1257, 0.375, 0.1257, 0.625, 0.1257, 0.625, 0.1673, 0.375, 0.1673, 0.375, 0.1673, 0.625, 0.1673, 0.625, 0.209, 0.375, 0.209])
me_cube_004.materials.append(mat_material_006)
me_cube_004.use_remesh_fix_poles = True
me_cube_004.use_remesh_preserve_attributes = False
me_cube_004.use_mirror_vertex_groups = False
me_cube_004.update()
me_cube_005 = bpy.data.meshes.new('Cube.005')
me_cube_005.from_pydata([(-1.0, -1.0, -0.03649), (-1.0, -1.0, 0.03649), (-1.0, 1.0, -0.1393), (-1.0, 1.0, 0.1393), (1.0, -1.0, -0.03649), (1.0, -1.0, 0.03649), (1.0, 1.0, -0.1393), (1.0, 1.0, 0.1393), (-1.0, 0.6719, -1.0), (-1.0, 0.3386, -1.0), (-1.0, 0.005279, -1.0), (-1.0, -0.3281, -1.0), (-1.0, -0.6614, -1.0), (-1.0, -0.6614, 1.0), (-1.0, -0.3281, 1.0), (-1.0, 0.005279, 1.0), (-1.0, 0.3386, 1.0), (-1.0, 0.6719, 1.0), (1.0, -0.6614, -1.0), (1.0, -0.3281, -1.0), (1.0, 0.005279, -1.0), (1.0, 0.3386, -1.0), (1.0, 0.6719, -1.0), (1.0, 0.6719, 1.0), (1.0, 0.3386, 1.0), (1.0, 0.005279, 1.0), (1.0, -0.3281, 1.0), (1.0, -0.6614, 1.0)], [], [(8, 17, 3, 2), (2, 3, 7, 6), (18, 27, 5, 4), (4, 5, 1, 0), (12, 18, 4, 0), (27, 13, 1, 5), (7, 3, 17, 23), (23, 17, 16, 24), (24, 16, 15, 25), (25, 15, 14, 26), (26, 14, 13, 27), (2, 6, 22, 8), (8, 22, 21, 9), (9, 21, 20, 10), (10, 20, 19, 11), (11, 19, 18, 12), (6, 7, 23, 22), (22, 23, 24, 21), (21, 24, 25, 20), (20, 25, 26, 19), (19, 26, 27, 18), (0, 1, 13, 12), (12, 13, 14, 11), (11, 14, 15, 10), (10, 15, 16, 9), (9, 16, 17, 8)])
_uv = me_cube_005.uv_layers.new(name='UVMap')
_uv.uv.foreach_set('vector', [0.375, 0.209, 0.625, 0.209, 0.625, 0.25, 0.375, 0.25, 0.375, 0.25, 0.625, 0.25, 0.625, 0.5, 0.375, 0.5, 0.375, 0.7077, 0.625, 0.7077, 0.625, 0.75, 0.375, 0.75, 0.375, 0.75, 0.625, 0.75, 0.625, 1.0, 0.375, 1.0, 0.125, 0.7077, 0.375, 0.7077, 0.375, 0.75, 0.125, 0.75, 0.625, 0.7077, 0.875, 0.7077, 0.875, 0.75, 0.625, 0.75, 0.625, 0.5, 0.875, 0.5, 0.875, 0.541, 0.625, 0.541, 0.625, 0.541, 0.875, 0.541, 0.875, 0.5827, 0.625, 0.5827, 0.625, 0.5827, 0.875, 0.5827, 0.875, 0.6243, 0.625, 0.6243, 0.625, 0.6243, 0.875, 0.6243, 0.875, 0.666, 0.625, 0.666, 0.625, 0.666, 0.875, 0.666, 0.875, 0.7077, 0.625, 0.7077, 0.125, 0.5, 0.375, 0.5, 0.375, 0.541, 0.125, 0.541, 0.125, 0.541, 0.375, 0.541, 0.375, 0.5827, 0.125, 0.5827, 0.125, 0.5827, 0.375, 0.5827, 0.375, 0.6243, 0.125, 0.6243, 0.125, 0.6243, 0.375, 0.6243, 0.375, 0.666, 0.125, 0.666, 0.125, 0.666, 0.375, 0.666, 0.375, 0.7077, 0.125, 0.7077, 0.375, 0.5, 0.625, 0.5, 0.625, 0.541, 0.375, 0.541, 0.375, 0.541, 0.625, 0.541, 0.625, 0.5827, 0.375, 0.5827, 0.375, 0.5827, 0.625, 0.5827, 0.625, 0.6243, 0.375, 0.6243, 0.375, 0.6243, 0.625, 0.6243, 0.625, 0.666, 0.375, 0.666, 0.375, 0.666, 0.625, 0.666, 0.625, 0.7077, 0.375, 0.7077, 0.375, 0.0, 0.625, 0.0, 0.625, 0.04233, 0.375, 0.04233, 0.375, 0.04233, 0.625, 0.04233, 0.625, 0.08399, 0.375, 0.08399, 0.375, 0.08399, 0.625, 0.08399, 0.625, 0.1257, 0.375, 0.1257, 0.375, 0.1257, 0.625, 0.1257, 0.625, 0.1673, 0.375, 0.1673, 0.375, 0.1673, 0.625, 0.1673, 0.625, 0.209, 0.375, 0.209])
me_cube_005.materials.append(mat_material_007)
me_cube_005.use_remesh_fix_poles = True
me_cube_005.use_remesh_preserve_attributes = False
me_cube_005.use_mirror_vertex_groups = False
me_cube_005.update()

# ---- objects
ob_light = bpy.data.objects.new('Light', light_light)
ob_camera = bpy.data.objects.new('Camera', cam_camera)
ob_cylinder = bpy.data.objects.new('Cylinder', me_cylinder)
ob_cube = bpy.data.objects.new('Cube', me_cube)
ob_cube_001 = bpy.data.objects.new('Cube.001', me_cube_001)
ob_cube_002 = bpy.data.objects.new('Cube.002', me_cube_002)
ob_cube_003 = bpy.data.objects.new('Cube.003', me_cube_003)
ob_cube_004 = bpy.data.objects.new('Cube.004', me_cube_004)
ob_cube_005 = bpy.data.objects.new('Cube.005', me_cube_005)

# ---- transforms, parenting, visibility, modifiers, constraints
ob_light.location = (4.076, 1.005, 5.904)
ob_light.rotation_euler = (0.6503, 0.05522, 1.866)
ob_light.lock_rotations_4d = False
ob_light.empty_display_type = 'ARROWS'
ob_light.color = (0.0, 0.0, 0.0, 0.0)
ob_light.lineart.crease_threshold = 0.0
ob_camera.location = (7.359, -6.926, 4.958)
ob_camera.rotation_euler = (1.109, 0.0, 0.8149)
ob_camera.lock_rotations_4d = False
ob_camera.empty_display_type = 'ARROWS'
ob_camera.color = (0.0, 0.0, 0.0, 0.0)
ob_camera.display_type = 'WIRE'
ob_camera.lineart.crease_threshold = 0.0
ob_cylinder.location = (0.007265, -0.02267, 0.02621)
ob_cylinder.scale = (1.0, 1.0, 0.04034)
ob_cylinder.lineart.crease_threshold = 0.0
_m = ob_cylinder.modifiers.new('Subdivision', 'SUBSURF')
_m.uv_smooth = 'PRESERVE_CORNERS'
ob_cube.location = (0.5121, 0.2946, 0.1813)
ob_cube.rotation_euler = (0.122, -0.0, 0.0)
ob_cube.scale = (0.2124, 0.4262, -0.09451)
ob_cube.lineart.crease_threshold = 0.0
_m = ob_cube.modifiers.new('Subdivision', 'SUBSURF')
_m.uv_smooth = 'PRESERVE_CORNERS'
ob_cube_001.location = (0.05958, 0.5107, 0.1562)
ob_cube_001.rotation_euler = (0.122, -0.0, 0.0)
ob_cube_001.scale = (0.2124, 0.4262, -0.09451)
ob_cube_001.lineart.crease_threshold = 0.0
_m = ob_cube_001.modifiers.new('Subdivision', 'SUBSURF')
_m.uv_smooth = 'PRESERVE_CORNERS'
ob_cube_002.location = (-0.4188, 0.4868, 0.168)
ob_cube_002.rotation_euler = (0.122, -0.0, 0.0)
ob_cube_002.scale = (0.2124, 0.4262, -0.09451)
ob_cube_002.lineart.crease_threshold = 0.0
_m = ob_cube_002.modifiers.new('Subdivision', 'SUBSURF')
_m.uv_smooth = 'PRESERVE_CORNERS'
ob_cube_003.location = (-0.4188, -0.2557, 0.1339)
ob_cube_003.rotation_euler = (0.1583, -0.0, 0.0)
ob_cube_003.scale = (0.2124, 0.4262, -0.09451)
ob_cube_003.lineart.crease_threshold = 0.0
_m = ob_cube_003.modifiers.new('Subdivision', 'SUBSURF')
_m.uv_smooth = 'PRESERVE_CORNERS'
ob_cube_004.location = (0.09146, -0.2603, 0.1156)
ob_cube_004.rotation_euler = (0.1059, -0.0, 0.0)
ob_cube_004.scale = (0.2124, 0.4262, -0.09451)
ob_cube_004.lineart.crease_threshold = 0.0
_m = ob_cube_004.modifiers.new('Subdivision', 'SUBSURF')
_m.uv_smooth = 'PRESERVE_CORNERS'
ob_cube_005.location = (0.5121, -0.3366, 0.1813)
ob_cube_005.rotation_euler = (0.122, -0.0, 0.0)
ob_cube_005.scale = (0.2124, 0.4262, -0.09451)
ob_cube_005.lineart.crease_threshold = 0.0
_m = ob_cube_005.modifiers.new('Subdivision', 'SUBSURF')
_m.uv_smooth = 'PRESERVE_CORNERS'

# ---- collection membership
col_collection.objects.link(ob_light)
col_collection.objects.link(ob_camera)
col_collection.objects.link(ob_cylinder)
col_collection.objects.link(ob_cube)
col_collection.objects.link(ob_cube_001)
col_collection.objects.link(ob_cube_002)
col_collection.objects.link(ob_cube_003)
col_collection.objects.link(ob_cube_004)
col_collection.objects.link(ob_cube_005)

# ---- scene / render settings (as saved in the file)
scene.camera = ob_camera
scene.frame_start = 1; scene.frame_end = 250; scene.frame_set(59)
scene.render.engine = 'BLENDER_EEVEE_NEXT'
scene.cycles.use_denoising = False
scene.cycles.samples = 128
scene.cycles.sampling_pattern = 'TABULATED_SOBOL'
scene.cycles.use_adaptive_sampling = False
scene.cycles.use_light_tree = False
scene.view_settings.view_transform = 'Filmic'
bpy.context.view_layer.update()
